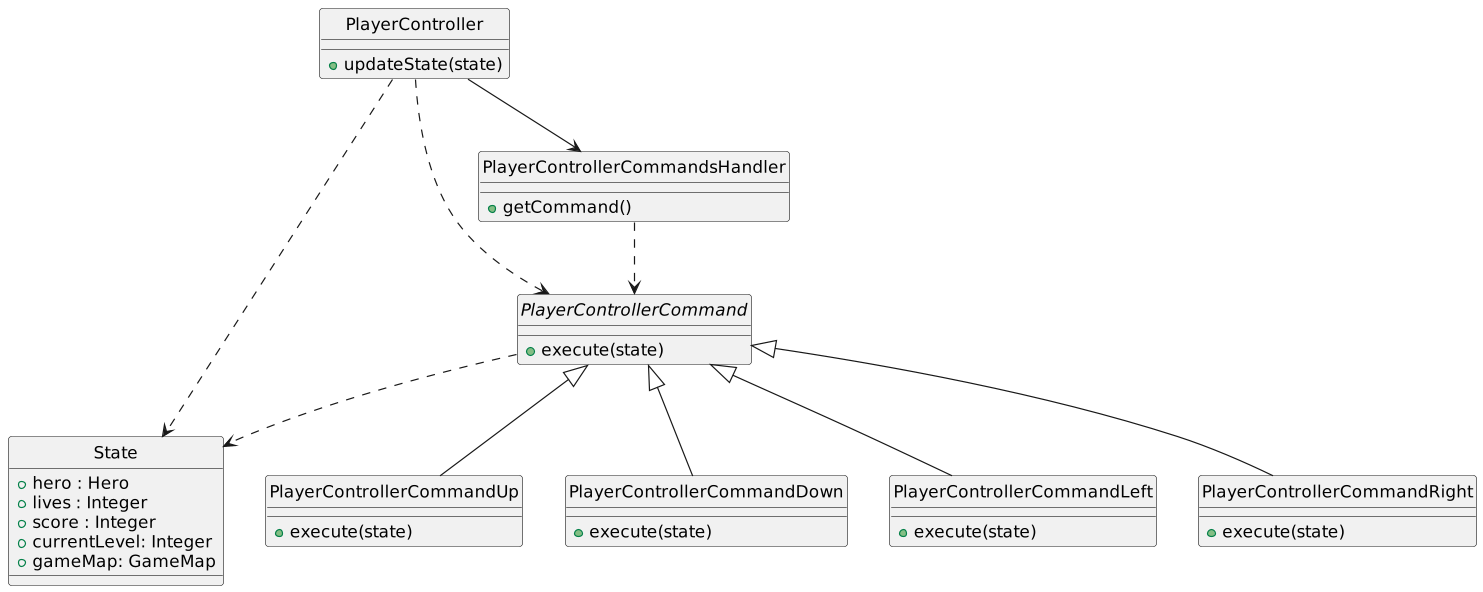

The diagram above was rendered by PlantUML. Its source (embedded in the PNG):
@startuml
skinparam style strictuml

PlayerController ..> State
PlayerController ..> PlayerControllerCommand
class PlayerController {
+updateState(state)
}

class State {
+hero : Hero
+lives : Integer
+score : Integer
+currentLevel: Integer
+gameMap: GameMap
}


PlayerController --> PlayerControllerCommandsHandler

class PlayerControllerCommandsHandler {
+getCommand()
}

PlayerControllerCommandsHandler ..> PlayerControllerCommand

PlayerControllerCommand ..> State
abstract class PlayerControllerCommand{
+execute(state)
}

class PlayerControllerCommandUp{
+execute(state)
}

class PlayerControllerCommandDown{
+execute(state)
}

class PlayerControllerCommandLeft{
+execute(state)
}

class PlayerControllerCommandRight{
+execute(state)
}

PlayerControllerCommand <|-- PlayerControllerCommandUp
PlayerControllerCommand <|-- PlayerControllerCommandDown
PlayerControllerCommand <|-- PlayerControllerCommandLeft
PlayerControllerCommand <|-- PlayerControllerCommandRight

@enduml